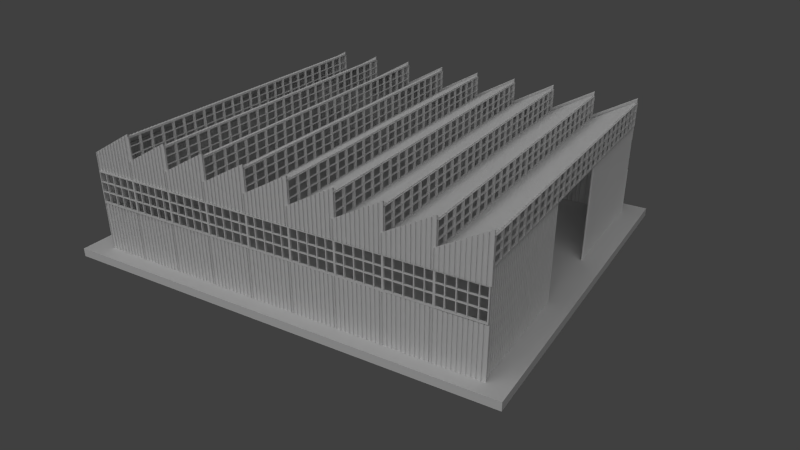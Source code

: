 # Source: inlite_warehouse.blend  (saved by Blender 2.56.6; exported with 4.5.12 LTS)
import bpy
from mathutils import Matrix  # noqa: F401  (used for matrix-valued properties, if any)

bpy.ops.wm.read_factory_settings(use_empty=True)
scene = bpy.context.scene
scene.name = 'Scene'

# ---- collections
col_collection_1 = bpy.data.collections.new('Collection 1'); scene.collection.children.link(col_collection_1)
col_collection_2 = bpy.data.collections.new('Collection 2'); scene.collection.children.link(col_collection_2)

# ---- world
world_world = bpy.data.worlds.new('World'); scene.world = world_world
world_world.color = (0.05088, 0.05088, 0.05088)
world_world.use_sun_shadow = False
world_world.sun_shadow_jitter_overblur = 0.0
world_world.cycles.sampling_method = 'MANUAL'
world_world.cycles.sample_map_resolution = 256

# ---- cameras
cam_camera = bpy.data.cameras.new('Camera')
cam_camera.lens = 35.0
cam_camera.dof.focus_distance = 0.0
cam_camera.dof.aperture_fstop = 128.0

# ---- lights
light_sun_001 = bpy.data.lights.new('Sun.001', 'SUN')
light_sun_001.transmission_factor = 0.0
light_sun_001.angle = 1.571
light_sun_001.energy = 1.0
light_sun_001.shadow_buffer_clip_start = 0.5
light_sun_001.shadow_soft_size = 1.0
light_sun_001.shadow_cascade_max_distance = 1000.0
light_sun_001.cycles.use_multiple_importance_sampling = False

# ---- meshes
me_cube = bpy.data.meshes.new('Cube')
me_cube.from_pydata([(1.0, 1.0, -1.0), (1.0, -1.0, -1.0), (-1.0, -1.0, -1.0), (-1.0, 1.0, -1.0), (1.0, 1.0, 1.0), (1.0, -1.0, 1.0), (-1.0, -1.0, 1.0), (-1.0, 1.0, 1.0)], [], [(0, 1, 2, 3), (4, 7, 6, 5), (0, 4, 5, 1), (1, 5, 6, 2), (2, 6, 7, 3), (4, 0, 3, 7)])
me_cube.use_remesh_preserve_volume = False
me_cube.use_remesh_preserve_attributes = False
me_cube.use_mirror_vertex_groups = False
me_cube.update()
me_plane_008 = bpy.data.meshes.new('Plane.008')
me_plane_008.from_pydata([(1.926, 1.575, 3.101), (-2.023, 1.575, 3.067), (1.926, 2.222, 3.101), (-2.023, 2.222, 3.067), (1.926, 2.277, 3.101), (-2.023, 2.277, 3.067), (1.926, 2.277, 3.351), (-2.023, 2.277, 3.316), (-2.023, 2.222, 3.316), (1.926, 2.222, 3.351), (1.926, 1.791, 3.057), (1.926, 2.006, 3.057), (-2.023, 1.791, 3.023), (-2.023, 2.006, 3.023), (1.887, 2.222, 2.722), (1.887, 2.277, 2.722), (1.89, 2.006, 2.711), (1.89, 1.791, 2.711), (1.887, 1.575, 2.722), (1.826, 1.791, 2.917), (1.823, 1.575, 2.928), (1.826, 2.006, 2.917), (1.823, 2.222, 2.928), (1.823, 2.277, 2.928)], [], [(4, 5, 7, 6), (3, 2, 9, 8), (7, 8, 9, 6), (3, 13, 11, 2), (13, 12, 10, 11), (0, 10, 12, 1), (2, 4, 6, 9), (4, 2, 14, 15), (2, 11, 16, 14), (11, 10, 17, 16), (10, 0, 18, 17), (17, 18, 20, 19), (16, 17, 19, 21), (14, 16, 21, 22), (15, 14, 22, 23)])
me_plane_008.use_remesh_preserve_volume = False
me_plane_008.use_remesh_preserve_attributes = False
me_plane_008.use_mirror_vertex_groups = False
me_plane_008.update()
me_plane_007 = bpy.data.meshes.new('Plane.007')
me_plane_007.from_pydata([(1.926, 1.575, 3.101), (-2.023, 1.575, 3.067), (1.926, 2.222, 3.101), (-2.023, 2.222, 3.067), (1.926, 2.277, 3.101), (-2.023, 2.277, 3.067), (1.926, 2.277, 3.351), (-2.023, 2.277, 3.316), (-2.023, 2.222, 3.316), (1.926, 2.222, 3.351), (1.926, 1.791, 3.057), (1.926, 2.006, 3.057), (-2.023, 1.791, 3.023), (-2.023, 2.006, 3.023), (1.887, 2.222, 2.722), (1.887, 2.277, 2.722), (1.89, 2.006, 2.711), (1.89, 1.791, 2.711), (1.887, 1.575, 2.722), (1.826, 1.791, 2.917), (1.823, 1.575, 2.928), (1.826, 2.006, 2.917), (1.823, 2.222, 2.928), (1.823, 2.277, 2.928)], [], [(4, 5, 7, 6), (3, 2, 9, 8), (7, 8, 9, 6), (3, 13, 11, 2), (13, 12, 10, 11), (0, 10, 12, 1), (2, 4, 6, 9), (4, 2, 14, 15), (2, 11, 16, 14), (11, 10, 17, 16), (10, 0, 18, 17), (17, 18, 20, 19), (16, 17, 19, 21), (14, 16, 21, 22), (15, 14, 22, 23)])
me_plane_007.use_remesh_preserve_volume = False
me_plane_007.use_remesh_preserve_attributes = False
me_plane_007.use_mirror_vertex_groups = False
me_plane_007.update()
me_plane_006 = bpy.data.meshes.new('Plane.006')
me_plane_006.from_pydata([(1.94, -0.7277, 0.2092), (0.7015, -0.7277, 0.1873), (0.7069, -0.7277, -9.227), (1.946, -0.7277, -9.205), (1.94, -0.4013, 0.2092), (0.7015, -0.4013, 0.1873), (0.7069, -0.4013, -9.227), (1.946, -0.4013, -9.205), (1.894, -0.7277, 0.2084), (1.899, -0.7277, -9.206), (1.894, -0.4013, 0.2084), (1.899, -0.4013, -9.206), (0.7546, -0.7277, 0.1883), (0.76, -0.7277, -9.226), (0.7546, -0.4013, 0.1883), (0.76, -0.4013, -9.226), (1.514, -0.7277, 0.2017), (1.134, -0.7277, 0.195), (1.519, -0.7277, -9.213), (1.14, -0.7277, -9.219), (1.514, -0.4013, 0.2017), (1.134, -0.4013, 0.195), (1.519, -0.4013, -9.213), (1.14, -0.4013, -9.219), (1.542, -0.7277, 0.2022), (1.547, -0.7277, -9.212), (1.542, -0.4013, 0.2022), (1.547, -0.4013, -9.212), (1.163, -0.7277, 0.1955), (1.169, -0.7277, -9.219), (1.163, -0.4013, 0.1955), (1.169, -0.4013, -9.219), (1.941, -0.7277, -1.517), (1.942, -0.7277, -3.504), (1.944, -0.7277, -5.439), (1.945, -0.7277, -7.348), (0.7025, -0.7277, -1.539), (0.7036, -0.7277, -3.526), (0.7047, -0.7277, -5.461), (0.7058, -0.7277, -7.37), (1.941, -0.4013, -1.517), (1.942, -0.4013, -3.504), (1.944, -0.4013, -5.439), (1.945, -0.4013, -7.348), (0.7025, -0.4013, -1.539), (0.7036, -0.4013, -3.526), (0.7047, -0.4013, -5.461), (0.7058, -0.4013, -7.37), (1.895, -0.7277, -1.518), (1.896, -0.7277, -3.505), (1.897, -0.7277, -5.44), (1.898, -0.7277, -7.349), (1.895, -0.4013, -1.518), (1.896, -0.4013, -3.505), (1.897, -0.4013, -5.44), (1.898, -0.4013, -7.349), (0.7556, -0.7277, -1.538), (0.7567, -0.7277, -3.525), (0.7578, -0.7277, -5.46), (0.7589, -0.7277, -7.369), (0.7556, -0.4013, -1.538), (0.7567, -0.4013, -3.525), (0.7578, -0.4013, -5.46), (0.7589, -0.4013, -7.369), (1.518, -0.7277, -7.356), (1.517, -0.7277, -5.447), (1.516, -0.7277, -3.512), (1.515, -0.7277, -1.525), (1.139, -0.7277, -7.362), (1.138, -0.7277, -5.454), (1.136, -0.7277, -3.519), (1.135, -0.7277, -1.532), (1.135, -0.4013, -1.532), (1.136, -0.4013, -3.519), (1.138, -0.4013, -5.454), (1.139, -0.4013, -7.362), (1.515, -0.4013, -1.525), (1.516, -0.4013, -3.512), (1.517, -0.4013, -5.447), (1.518, -0.4013, -7.356), (1.543, -0.7277, -1.524), (1.544, -0.7277, -3.511), (1.545, -0.7277, -5.446), (1.546, -0.7277, -7.355), (1.546, -0.4013, -7.355), (1.545, -0.4013, -5.446), (1.544, -0.4013, -3.511), (1.543, -0.4013, -1.524), (1.164, -0.7277, -1.531), (1.165, -0.7277, -3.518), (1.166, -0.7277, -5.453), (1.168, -0.7277, -7.362), (1.168, -0.4013, -7.362), (1.166, -0.4013, -5.453), (1.165, -0.4013, -3.518), (1.164, -0.4013, -1.531), (1.945, -0.7277, -7.531), (0.7059, -0.7277, -7.553), (1.945, -0.4013, -7.531), (0.7059, -0.4013, -7.553), (1.898, -0.7277, -7.532), (1.898, -0.4013, -7.532), (0.759, -0.7277, -7.552), (0.759, -0.4013, -7.552), (1.519, -0.7277, -7.539), (1.139, -0.7277, -7.546), (1.139, -0.4013, -7.546), (1.519, -0.4013, -7.539), (1.546, -0.7277, -7.538), (1.546, -0.4013, -7.538), (1.168, -0.7277, -7.545), (1.168, -0.4013, -7.545), (1.944, -0.7277, -5.623), (0.7048, -0.7277, -5.645), (1.944, -0.4013, -5.623), (0.7048, -0.4013, -5.645), (1.897, -0.7277, -5.624), (1.897, -0.4013, -5.624), (0.7579, -0.7277, -5.644), (0.7579, -0.4013, -5.644), (1.517, -0.7277, -5.631), (1.138, -0.7277, -5.638), (1.138, -0.4013, -5.638), (1.517, -0.4013, -5.631), (1.545, -0.7277, -5.63), (1.545, -0.4013, -5.63), (1.167, -0.7277, -5.637), (1.167, -0.4013, -5.637), (1.943, -0.7277, -3.708), (0.7037, -0.7277, -3.73), (1.943, -0.4013, -3.708), (0.7037, -0.4013, -3.73), (1.896, -0.7277, -3.709), (1.896, -0.4013, -3.709), (0.7568, -0.7277, -3.729), (0.7568, -0.4013, -3.729), (1.516, -0.7277, -3.715), (1.137, -0.7277, -3.722), (1.137, -0.4013, -3.722), (1.516, -0.4013, -3.715), (1.544, -0.7277, -3.715), (1.544, -0.4013, -3.715), (1.165, -0.7277, -3.722), (1.165, -0.4013, -3.722), (1.941, -0.7277, -1.721), (0.7026, -0.7277, -1.743), (1.941, -0.4013, -1.721), (0.7026, -0.4013, -1.743), (1.895, -0.7277, -1.722), (1.895, -0.4013, -1.722), (0.7557, -0.7277, -1.742), (0.7557, -0.4013, -1.742), (1.515, -0.7277, -1.728), (1.135, -0.7277, -1.735), (1.135, -0.4013, -1.735), (1.515, -0.4013, -1.728), (1.543, -0.7277, -1.728), (1.543, -0.4013, -1.728), (1.164, -0.7277, -1.735), (1.164, -0.4013, -1.735), (1.94, -0.7277, 0.02619), (0.7016, -0.7277, 0.004292), (1.94, -0.4013, 0.02619), (0.7016, -0.4013, 0.004292), (1.894, -0.7277, 0.02537), (1.894, -0.4013, 0.02537), (0.7547, -0.7277, 0.005231), (0.7547, -0.4013, 0.00523), (1.514, -0.7277, 0.01866), (1.134, -0.7277, 0.01194), (1.134, -0.4013, 0.01194), (1.514, -0.4013, 0.01866), (1.542, -0.7277, 0.01915), (1.542, -0.4013, 0.01915), (1.163, -0.7277, 0.01245), (1.163, -0.4013, 0.01245), (1.946, -0.7277, -8.961), (0.7067, -0.7277, -8.983), (1.946, -0.4013, -8.961), (0.7067, -0.4013, -8.983), (1.899, -0.7277, -8.962), (1.899, -0.4013, -8.962), (0.7598, -0.7277, -8.982), (0.7598, -0.4013, -8.982), (1.519, -0.7277, -8.969), (1.14, -0.7277, -8.976), (1.14, -0.4013, -8.976), (1.519, -0.4013, -8.969), (1.547, -0.7277, -8.968), (1.547, -0.4013, -8.968), (1.168, -0.7277, -8.975), (1.168, -0.4013, -8.975), (1.168, 56.82, -8.975), (1.168, 56.49, -8.975), (1.547, 56.82, -8.968), (1.547, 56.49, -8.968), (1.519, 56.82, -8.969), (1.14, 56.82, -8.976), (1.14, 56.49, -8.976), (1.519, 56.49, -8.969), (0.7598, 56.82, -8.982), (0.7598, 56.49, -8.982), (1.899, 56.82, -8.962), (1.899, 56.49, -8.962), (0.7067, 56.82, -8.983), (1.946, 56.82, -8.961), (0.7067, 56.49, -8.983), (1.946, 56.49, -8.961), (1.163, 56.82, 0.01245), (1.163, 56.49, 0.01246), (1.542, 56.82, 0.01915), (1.542, 56.49, 0.01915), (1.514, 56.82, 0.01866), (1.134, 56.82, 0.01194), (1.134, 56.49, 0.01195), (1.514, 56.49, 0.01866), (0.7547, 56.82, 0.005231), (0.7547, 56.49, 0.005231), (1.894, 56.82, 0.02537), (1.894, 56.49, 0.02537), (0.7016, 56.82, 0.004292), (1.94, 56.82, 0.02619), (0.7016, 56.49, 0.004293), (1.94, 56.49, 0.02619), (1.164, 56.82, -1.735), (1.164, 56.49, -1.735), (1.543, 56.82, -1.728), (1.543, 56.49, -1.728), (1.515, 56.82, -1.728), (1.135, 56.82, -1.735), (1.135, 56.49, -1.735), (1.515, 56.49, -1.728), (0.7557, 56.82, -1.742), (0.7557, 56.49, -1.742), (1.895, 56.82, -1.722), (1.895, 56.49, -1.722), (0.7026, 56.82, -1.743), (1.941, 56.82, -1.721), (0.7026, 56.49, -1.743), (1.941, 56.49, -1.721), (1.165, 56.82, -3.722), (1.165, 56.49, -3.722), (1.544, 56.82, -3.715), (1.544, 56.49, -3.715), (1.516, 56.82, -3.715), (1.137, 56.82, -3.722), (1.137, 56.49, -3.722), (1.516, 56.49, -3.715), (0.7568, 56.82, -3.729), (0.7568, 56.49, -3.729), (1.896, 56.82, -3.709), (1.896, 56.49, -3.709), (0.7037, 56.82, -3.73), (1.943, 56.82, -3.708), (0.7037, 56.49, -3.73), (1.943, 56.49, -3.708), (1.167, 56.82, -5.637), (1.167, 56.49, -5.637), (1.545, 56.82, -5.63), (1.545, 56.49, -5.63), (1.517, 56.82, -5.631), (1.138, 56.82, -5.638), (1.138, 56.49, -5.638), (1.517, 56.49, -5.631), (0.7579, 56.82, -5.644), (0.7579, 56.49, -5.644), (1.897, 56.82, -5.624), (1.897, 56.49, -5.624), (0.7048, 56.82, -5.645), (1.944, 56.82, -5.623), (0.7048, 56.49, -5.645), (1.944, 56.49, -5.623), (1.168, 56.82, -7.545), (1.168, 56.49, -7.545), (1.546, 56.82, -7.538), (1.546, 56.49, -7.538), (1.519, 56.82, -7.539), (1.139, 56.82, -7.546), (1.139, 56.49, -7.546), (1.519, 56.49, -7.539), (0.759, 56.82, -7.552), (0.759, 56.49, -7.552), (1.898, 56.82, -7.532), (1.898, 56.49, -7.532), (0.7059, 56.82, -7.553), (1.945, 56.82, -7.531), (0.7059, 56.49, -7.553), (1.945, 56.49, -7.531), (1.164, 56.82, -1.531), (1.165, 56.82, -3.518), (1.166, 56.82, -5.453), (1.168, 56.82, -7.362), (1.168, 56.49, -7.362), (1.166, 56.49, -5.453), (1.165, 56.49, -3.518), (1.164, 56.49, -1.531), (1.543, 56.82, -1.524), (1.544, 56.82, -3.511), (1.545, 56.82, -5.446), (1.546, 56.82, -7.355), (1.546, 56.49, -7.355), (1.545, 56.49, -5.446), (1.544, 56.49, -3.511), (1.543, 56.49, -1.524), (1.518, 56.82, -7.356), (1.517, 56.82, -5.447), (1.516, 56.82, -3.512), (1.515, 56.82, -1.525), (1.139, 56.82, -7.362), (1.138, 56.82, -5.454), (1.136, 56.82, -3.519), (1.135, 56.82, -1.532), (1.135, 56.49, -1.532), (1.136, 56.49, -3.519), (1.138, 56.49, -5.454), (1.139, 56.49, -7.362), (1.515, 56.49, -1.525), (1.516, 56.49, -3.512), (1.517, 56.49, -5.447), (1.518, 56.49, -7.356), (0.7589, 56.82, -7.369), (0.7578, 56.82, -5.46), (0.7567, 56.82, -3.525), (0.7556, 56.82, -1.538), (0.7589, 56.49, -7.369), (0.7578, 56.49, -5.46), (0.7567, 56.49, -3.525), (0.7556, 56.49, -1.538), (1.898, 56.82, -7.349), (1.897, 56.82, -5.44), (1.896, 56.82, -3.505), (1.895, 56.82, -1.518), (1.898, 56.49, -7.349), (1.897, 56.49, -5.44), (1.896, 56.49, -3.505), (1.895, 56.49, -1.518), (0.7058, 56.82, -7.37), (0.7047, 56.82, -5.461), (0.7036, 56.82, -3.526), (0.7025, 56.82, -1.539), (1.945, 56.82, -7.348), (1.944, 56.82, -5.439), (1.942, 56.82, -3.504), (1.941, 56.82, -1.517), (0.7058, 56.49, -7.37), (0.7047, 56.49, -5.461), (0.7036, 56.49, -3.526), (0.7025, 56.49, -1.539), (1.945, 56.49, -7.348), (1.944, 56.49, -5.439), (1.942, 56.49, -3.504), (1.941, 56.49, -1.517), (1.169, 56.82, -9.219), (1.163, 56.82, 0.1955), (1.169, 56.49, -9.219), (1.163, 56.49, 0.1955), (1.547, 56.82, -9.212), (1.542, 56.82, 0.2022), (1.547, 56.49, -9.212), (1.542, 56.49, 0.2022), (1.14, 56.82, -9.219), (1.519, 56.82, -9.213), (1.134, 56.82, 0.195), (1.514, 56.82, 0.2017), (1.14, 56.49, -9.219), (1.519, 56.49, -9.213), (1.134, 56.49, 0.195), (1.514, 56.49, 0.2017), (0.76, 56.82, -9.226), (0.7546, 56.82, 0.1883), (0.76, 56.49, -9.226), (0.7546, 56.49, 0.1883), (1.899, 56.82, -9.206), (1.894, 56.82, 0.2084), (1.899, 56.49, -9.206), (1.894, 56.49, 0.2084), (1.946, 56.82, -9.205), (0.7069, 56.82, -9.227), (0.7015, 56.82, 0.1873), (1.94, 56.82, 0.2092), (1.946, 56.49, -9.205), (0.7069, 56.49, -9.227), (0.7015, 56.49, 0.1873), (1.94, 56.49, 0.2092)], [], [(8, 0, 4, 10), (3, 9, 11, 7), (14, 5, 1, 12), (13, 2, 6, 15), (21, 14, 12, 17), (19, 13, 15, 23), (10, 26, 24, 8), (26, 20, 16, 24), (9, 25, 27, 11), (25, 18, 22, 27), (20, 30, 28, 16), (30, 21, 17, 28), (18, 29, 31, 22), (29, 19, 23, 31), (35, 96, 98, 43), (97, 39, 47, 99), (51, 100, 96, 35), (43, 98, 101, 55), (39, 97, 102, 59), (63, 103, 99, 47), (59, 102, 105, 68), (75, 106, 103, 63), (83, 108, 100, 51), (64, 104, 108, 83), (84, 109, 107, 79), (55, 101, 109, 84), (91, 110, 104, 64), (68, 105, 110, 91), (92, 111, 106, 75), (79, 107, 111, 92), (34, 112, 114, 42), (112, 35, 43, 114), (39, 113, 115, 47), (113, 38, 46, 115), (50, 116, 112, 34), (116, 51, 35, 112), (42, 114, 117, 54), (114, 43, 55, 117), (38, 113, 118, 58), (113, 39, 59, 118), (62, 119, 115, 46), (119, 63, 47, 115), (58, 118, 121, 69), (74, 122, 119, 62), (82, 124, 116, 50), (65, 120, 124, 82), (120, 64, 83, 124), (85, 125, 123, 78), (125, 84, 79, 123), (54, 117, 125, 85), (90, 126, 120, 65), (69, 121, 126, 90), (121, 68, 91, 126), (93, 127, 122, 74), (127, 92, 75, 122), (78, 123, 127, 93), (33, 128, 130, 41), (128, 34, 42, 130), (38, 129, 131, 46), (129, 37, 45, 131), (49, 132, 128, 33), (132, 50, 34, 128), (41, 130, 133, 53), (130, 42, 54, 133), (37, 129, 134, 57), (129, 38, 58, 134), (61, 135, 131, 45), (135, 62, 46, 131), (57, 134, 137, 70), (73, 138, 135, 61), (81, 140, 132, 49), (66, 136, 140, 81), (136, 65, 82, 140), (86, 141, 139, 77), (141, 85, 78, 139), (53, 133, 141, 86), (89, 142, 136, 66), (70, 137, 142, 89), (137, 69, 90, 142), (94, 143, 138, 73), (143, 93, 74, 138), (77, 139, 143, 94), (32, 144, 146, 40), (144, 33, 41, 146), (37, 145, 147, 45), (145, 36, 44, 147), (48, 148, 144, 32), (148, 49, 33, 144), (40, 146, 149, 52), (146, 41, 53, 149), (36, 145, 150, 56), (145, 37, 57, 150), (60, 151, 147, 44), (151, 61, 45, 147), (56, 150, 153, 71), (72, 154, 151, 60), (80, 156, 148, 48), (67, 152, 156, 80), (152, 66, 81, 156), (87, 157, 155, 76), (157, 86, 77, 155), (52, 149, 157, 87), (88, 158, 152, 67), (71, 153, 158, 88), (153, 70, 89, 158), (95, 159, 154, 72), (159, 94, 73, 154), (76, 155, 159, 95), (0, 160, 162, 4), (160, 32, 40, 162), (36, 161, 163, 44), (161, 1, 5, 163), (160, 0, 8, 164), (164, 48, 32, 160), (4, 162, 165, 10), (162, 40, 52, 165), (1, 161, 166, 12), (161, 36, 56, 166), (14, 167, 163, 5), (167, 60, 44, 163), (12, 166, 169, 17), (21, 170, 167, 14), (24, 172, 164, 8), (16, 168, 172, 24), (168, 67, 80, 172), (26, 173, 171, 20), (173, 87, 76, 171), (10, 165, 173, 26), (28, 174, 168, 16), (17, 169, 174, 28), (169, 71, 88, 174), (30, 175, 170, 21), (175, 95, 72, 170), (20, 171, 175, 30), (96, 176, 178, 98), (176, 3, 7, 178), (2, 177, 179, 6), (177, 97, 99, 179), (100, 180, 176, 96), (180, 9, 3, 176), (98, 178, 181, 101), (178, 7, 11, 181), (97, 177, 182, 102), (177, 2, 13, 182), (103, 183, 179, 99), (183, 15, 6, 179), (182, 13, 19, 185), (186, 23, 15, 183), (188, 25, 9, 180), (104, 184, 188, 108), (184, 18, 25, 188), (109, 189, 187, 107), (189, 27, 22, 187), (181, 11, 27, 189), (190, 29, 18, 184), (105, 185, 190, 110), (185, 19, 29, 190), (111, 191, 186, 106), (191, 31, 23, 186), (187, 22, 31, 191), (172, 173, 87, 80), (80, 87, 52, 48), (48, 52, 165, 164), (164, 165, 173, 172), (49, 81, 86, 53), (81, 156, 157, 86), (156, 148, 149, 157), (148, 49, 53, 149), (140, 141, 85, 82), (82, 85, 54, 50), (50, 54, 133, 132), (132, 133, 141, 140), (124, 125, 84, 83), (83, 84, 55, 51), (51, 55, 117, 116), (116, 117, 125, 124), (180, 188, 189, 181), (188, 108, 109, 189), (108, 100, 101, 109), (100, 180, 181, 101), (174, 175, 95, 88), (88, 95, 76, 67), (67, 76, 171, 168), (168, 171, 175, 174), (89, 158, 159, 94), (158, 152, 155, 159), (152, 66, 77, 155), (66, 89, 94, 77), (142, 143, 93, 90), (90, 93, 78, 65), (65, 78, 139, 136), (136, 139, 143, 142), (64, 91, 92, 79), (91, 126, 127, 92), (126, 120, 123, 127), (120, 64, 79, 123), (184, 190, 191, 187), (190, 110, 111, 191), (110, 104, 107, 111), (104, 184, 187, 107), (56, 166, 167, 60), (166, 169, 170, 167), (169, 71, 72, 170), (71, 56, 60, 72), (153, 154, 151, 150), (150, 151, 61, 57), (57, 61, 73, 70), (70, 73, 154, 153), (137, 69, 74, 138), (69, 58, 62, 74), (58, 134, 135, 62), (134, 137, 138, 135), (121, 122, 119, 118), (118, 119, 63, 59), (59, 63, 75, 68), (68, 75, 122, 121), (182, 183, 186, 185), (185, 186, 106, 105), (105, 106, 103, 102), (102, 103, 183, 182), (281, 280, 200, 201), (278, 277, 280, 281), (198, 197, 277, 278), (201, 200, 197, 198), (315, 308, 261, 262), (324, 320, 308, 315), (265, 264, 320, 324), (262, 261, 264, 265), (249, 246, 245, 248), (325, 249, 248, 321), (314, 325, 321, 309), (246, 314, 309, 245), (313, 310, 229, 230), (326, 322, 310, 313), (233, 232, 322, 326), (230, 229, 232, 233), (312, 327, 323, 311), (214, 312, 311, 213), (217, 214, 213, 216), (327, 217, 216, 323), (279, 199, 196, 276), (273, 279, 276, 272), (193, 273, 272, 192), (199, 193, 192, 196), (263, 319, 304, 260), (257, 263, 260, 256), (292, 257, 256, 291), (319, 292, 291, 304), (247, 244, 240, 241), (318, 305, 244, 247), (293, 290, 305, 318), (241, 240, 290, 293), (317, 294, 289, 306), (231, 317, 306, 228), (225, 231, 228, 224), (294, 225, 224, 289), (215, 212, 208, 209), (316, 307, 212, 215), (295, 288, 307, 316), (209, 208, 288, 295), (283, 203, 202, 282), (275, 283, 282, 274), (195, 275, 274, 194), (203, 195, 194, 202), (267, 266, 258, 259), (332, 328, 266, 267), (300, 299, 328, 332), (259, 258, 299, 300), (251, 250, 242, 243), (333, 329, 250, 251), (301, 298, 329, 333), (243, 242, 298, 301), (235, 334, 330, 234), (227, 235, 234, 226), (302, 227, 226, 297), (334, 302, 297, 330), (219, 218, 210, 211), (335, 331, 218, 219), (303, 296, 331, 335), (211, 210, 296, 303), (196, 361, 352, 192), (192, 352, 360, 197), (272, 192, 197, 277), (198, 364, 354, 193), (278, 198, 193, 273), (193, 354, 365, 199), (202, 372, 356, 194), (194, 356, 361, 196), (274, 194, 196, 276), (199, 365, 358, 195), (279, 199, 195, 275), (195, 358, 374, 203), (197, 360, 368, 200), (201, 370, 364, 198), (200, 368, 377, 204), (280, 200, 204, 284), (206, 381, 370, 201), (286, 206, 201, 281), (205, 376, 372, 202), (285, 205, 202, 282), (203, 374, 380, 207), (283, 203, 207, 287), (206, 286, 284, 204), (381, 206, 204, 377), (207, 380, 376, 205), (287, 207, 205, 285), (363, 212, 208, 353), (208, 288, 311, 213), (353, 208, 213, 362), (214, 312, 295, 209), (366, 214, 209, 355), (355, 209, 215, 367), (373, 218, 210, 357), (210, 296, 307, 212), (357, 210, 212, 363), (215, 316, 303, 211), (367, 215, 211, 359), (359, 211, 219, 375), (362, 213, 216, 369), (371, 217, 214, 366), (216, 323, 339, 220), (369, 216, 220, 378), (222, 347, 327, 217), (382, 222, 217, 371), (221, 343, 331, 218), (379, 221, 218, 373), (219, 335, 351, 223), (223, 383, 375, 219), (222, 382, 378, 220), (347, 222, 220, 339), (223, 351, 343, 221), (383, 223, 221, 379), (307, 228, 224, 288), (224, 289, 310, 229), (288, 224, 229, 311), (230, 313, 294, 225), (312, 230, 225, 295), (295, 225, 231, 316), (331, 234, 226, 296), (226, 297, 306, 228), (296, 226, 228, 307), (231, 317, 302, 227), (316, 231, 227, 303), (303, 227, 235, 335), (311, 229, 232, 323), (327, 233, 230, 312), (232, 322, 338, 236), (323, 232, 236, 339), (238, 346, 326, 233), (347, 238, 233, 327), (237, 342, 330, 234), (343, 237, 234, 331), (235, 334, 350, 239), (335, 235, 239, 351), (238, 347, 339, 236), (346, 238, 236, 338), (239, 350, 342, 237), (351, 239, 237, 343), (306, 244, 240, 289), (240, 290, 309, 245), (289, 240, 245, 310), (246, 314, 293, 241), (313, 246, 241, 294), (294, 241, 247, 317), (330, 250, 242, 297), (242, 298, 305, 244), (297, 242, 244, 306), (247, 318, 301, 243), (317, 247, 243, 302), (302, 243, 251, 334), (310, 245, 248, 322), (326, 249, 246, 313), (248, 321, 337, 252), (322, 248, 252, 338), (254, 345, 325, 249), (346, 254, 249, 326), (253, 341, 329, 250), (342, 253, 250, 330), (251, 333, 349, 255), (334, 251, 255, 350), (254, 346, 338, 252), (345, 254, 252, 337), (255, 349, 341, 253), (350, 255, 253, 342), (305, 260, 256, 290), (256, 291, 308, 261), (290, 256, 261, 309), (262, 315, 292, 257), (314, 262, 257, 293), (293, 257, 263, 318), (329, 266, 258, 298), (258, 299, 304, 260), (298, 258, 260, 305), (263, 319, 300, 259), (318, 263, 259, 301), (301, 259, 267, 333), (309, 261, 264, 321), (325, 265, 262, 314), (264, 320, 336, 268), (321, 264, 268, 337), (270, 344, 324, 265), (345, 270, 265, 325), (269, 340, 328, 266), (341, 269, 266, 329), (267, 332, 348, 271), (333, 267, 271, 349), (270, 345, 337, 268), (344, 270, 268, 336), (271, 348, 340, 269), (349, 271, 269, 341), (304, 276, 272, 291), (291, 272, 277, 308), (315, 278, 273, 292), (292, 273, 279, 319), (328, 282, 274, 299), (299, 274, 276, 304), (319, 279, 275, 300), (300, 275, 283, 332), (308, 277, 280, 320), (324, 281, 278, 315), (320, 280, 284, 336), (344, 286, 281, 324), (340, 285, 282, 328), (332, 283, 287, 348), (286, 344, 336, 284), (348, 287, 285, 340), (354, 364, 360, 352), (365, 354, 352, 361), (353, 362, 366, 355), (363, 353, 355, 367), (358, 365, 361, 356), (374, 358, 356, 372), (357, 363, 367, 359), (373, 357, 359, 375), (364, 370, 368, 360), (362, 369, 371, 366), (370, 381, 377, 368), (369, 378, 382, 371), (380, 374, 372, 376), (375, 383, 379, 373)])
me_plane_006.use_remesh_preserve_volume = False
me_plane_006.use_remesh_preserve_attributes = False
me_plane_006.use_mirror_vertex_groups = False
me_plane_006.update()
me_plane_005 = bpy.data.meshes.new('Plane.005')
me_plane_005.from_pydata([(2.824, -0.4472, -1.443), (2.914, -0.4472, -2.328), (3.095, -0.4472, -4.096), (3.276, -0.4472, -5.865), (3.366, -0.4472, -6.75), (3.457, -0.4472, -7.634), (3.547, -0.4472, -8.518), (3.638, -0.4472, -9.403), (-1.387, -0.4754, -4.176), (-1.387, -0.4754, -5.948), (-1.387, -0.4754, -6.834), (-1.387, -0.4754, -9.492), (2.74, -0.4472, -0.6269), (2.921, -0.4472, -2.396), (3.102, -0.4472, -4.164), (3.283, -0.4472, -5.933), (3.554, -0.4472, -8.586), (-1.388, -0.4754, 0.1861), (-1.388, -0.4754, -0.6999), (-1.387, -0.4754, -3.358), (-1.387, -0.4754, -4.244), (-1.387, -0.4754, -7.788), (2.822, -0.6463, -1.442), (2.912, -0.6463, -2.326), (3.002, -0.6463, -3.211), (3.183, -0.6463, -4.979), (3.273, -0.6463, -5.864), (3.363, -0.6463, -6.748), (-1.387, -0.6745, -1.516), (-1.387, -0.6745, -2.402), (-1.387, -0.6745, -3.288), (-1.387, -0.6745, -5.946), (-1.387, -0.6745, -6.832), (-1.387, -0.6745, -7.718), (-1.387, -0.6745, 0.1861), (-1.387, -0.6745, -0.6999), (-1.387, -0.6745, -1.586), (-1.387, -0.6745, -3.358), (-1.387, -0.6745, -5.13), (-1.387, -0.6745, -6.016), (-1.387, -0.6745, -6.902), (-1.387, -0.6745, -7.788), (2.643, -0.6463, 0.2574), (2.733, -0.6463, -0.627), (3.273, -0.6463, -5.933), (3.364, -0.6463, -6.818), (2.705, -0.4124, -0.2867), (2.796, -0.4124, -1.171), (2.977, -0.4124, -2.94), (3.067, -0.4124, -3.824), (3.157, -0.4124, -4.709), (3.338, -0.4124, -6.477), (3.13, -0.4124, -4.437), (3.22, -0.4124, -5.321), (3.311, -0.4124, -6.205), (3.401, -0.4124, -7.09), (3.492, -0.4124, -7.974), (3.582, -0.4124, -8.859), (-1.387, -0.4406, -2.131), (-1.387, -0.4406, -3.017), (-1.387, -0.4406, -3.903), (-1.387, -0.4406, -7.447), (-1.387, -0.4406, -0.08646), (-1.387, -0.4406, -2.744), (-1.387, -0.4406, -4.516), (-1.387, -0.4406, -7.174), (-1.387, -0.4406, -8.06), (-1.387, -0.4406, -8.946), (2.64, -0.145, 0.2573), (2.73, -0.145, -0.6271), (2.82, -0.145, -1.511), (2.91, -0.145, -2.396), (3.0, -0.145, -3.28), (3.089, -0.145, -4.165), (3.179, -0.145, -5.049), (3.269, -0.145, -5.933), (3.359, -0.145, -6.818), (3.448, -0.145, -7.702), (3.538, -0.145, -8.587), (2.633, -0.145, 0.3269), (2.668, -0.1362, -0.01476), (2.758, -0.1362, -0.8992), (2.848, -0.1362, -1.784), (2.937, -0.1362, -2.668), (3.027, -0.1362, -3.552), (3.117, -0.1362, -4.437), (3.207, -0.1362, -5.321), (3.296, -0.1362, -6.206), (3.386, -0.1362, -7.09), (3.476, -0.1362, -7.974), (3.565, -0.1362, -8.859), (2.696, -0.1362, -0.2869), (2.785, -0.1362, -1.171), (2.875, -0.1362, -2.056), (2.965, -0.1362, -2.94), (3.055, -0.1362, -3.824), (3.145, -0.1362, -4.709), (3.234, -0.1362, -5.593), (3.324, -0.1362, -6.478), (3.414, -0.1362, -7.362), (3.504, -0.1362, -8.247), (3.589, -0.1362, -9.131), (2.723, -0.145, -0.559), (2.813, -0.145, -1.443), (2.903, -0.145, -2.328), (2.993, -0.145, -3.212), (3.082, -0.145, -4.097), (3.172, -0.145, -4.981), (3.262, -0.145, -5.865), (3.352, -0.145, -6.75), (3.441, -0.145, -7.634), (3.531, -0.145, -8.519), (3.599, -0.145, -9.403), (2.588, -0.3016, -0.2888), (2.677, -0.3016, -1.173), (2.766, -0.3016, -2.058), (2.855, -0.3016, -2.942), (2.944, -0.3016, -3.826), (3.034, -0.3016, -4.711), (3.123, -0.3016, -5.595), (3.212, -0.3016, -6.48), (3.301, -0.3016, -7.364), (3.39, -0.3016, -8.249), (3.457, -0.3016, -9.133), (2.612, -0.3103, -0.5609), (2.701, -0.3103, -1.445), (2.79, -0.3103, -2.33), (2.879, -0.3103, -3.214), (2.968, -0.3103, -4.099), (3.057, -0.3103, -4.983), (3.147, -0.3103, -5.867), (3.236, -0.3103, -6.752), (3.325, -0.3103, -7.636), (3.41, -0.3103, -8.521), (3.458, -0.3103, -9.406), (2.561, -0.3016, -0.01665), (2.65, -0.3016, -0.9011), (2.739, -0.3016, -1.785), (2.828, -0.3016, -2.67), (2.917, -0.3016, -3.554), (3.006, -0.3016, -4.439), (3.095, -0.3016, -5.323), (3.184, -0.3016, -6.208), (3.273, -0.3016, -7.092), (3.362, -0.3016, -7.976), (3.447, -0.3016, -8.861), (2.53, -0.3103, 0.2554), (2.619, -0.3103, -0.629), (2.708, -0.3103, -1.513), (2.797, -0.3103, -2.398), (2.886, -0.3103, -3.282), (2.975, -0.3103, -4.167), (3.064, -0.3103, -5.051), (3.153, -0.3103, -5.936), (3.242, -0.3103, -6.82), (3.331, -0.3103, -7.704), (3.417, -0.3103, -8.589), (2.523, -0.3103, 0.3249), (-1.387, -0.4754, -0.6316), (-1.387, -0.4754, -1.518), (-1.387, -0.4754, -3.29), (-1.387, -0.4754, -7.72), (-1.387, -0.4754, -5.13), (-1.387, -0.4754, -6.016), (-1.387, -0.6745, 0.2558), (-1.387, -0.6745, -0.6302), (-1.387, -0.6745, -8.604), (-1.387, -0.4406, -0.9725), (-1.387, -0.4406, -3.63), (-1.387, -0.4406, -6.288), (-1.387, -0.4406, -1.245), (-1.387, -0.4406, -6.561), (-1.387, -0.4406, -9.219), (-1.387, -0.4754, -2.404), (-1.387, -0.4754, -5.062), (-1.387, -0.4754, -8.606), (-1.388, -0.4754, -1.586), (-1.387, -0.4754, -2.472), (-1.387, -0.4754, -6.902), (-1.387, -0.4754, -8.674), (-1.388, -0.4754, 0.2558), (-1.387, -0.6745, -4.174), (-1.387, -0.6745, -5.06), (-1.387, -0.6745, -2.472), (-1.387, -0.6745, -4.244), (-1.387, -0.6745, -8.674), (-1.387, -0.4406, -1.858), (-1.387, -0.4406, -5.402), (-1.387, -0.4406, -0.359), (-1.387, -0.4406, -4.789), (-1.387, -0.4406, -5.675), (-1.387, -0.4406, -8.333), (2.733, -0.4472, -0.5588), (3.005, -0.4472, -3.212), (3.185, -0.4472, -4.981), (2.65, -0.4472, 0.2575), (2.831, -0.4472, -1.511), (3.011, -0.4472, -3.28), (3.192, -0.4472, -5.049), (3.373, -0.4472, -6.818), (3.464, -0.4472, -7.702), (2.643, -0.4472, 0.3271), (2.642, -0.6463, 0.3271), (2.732, -0.6463, -0.5573), (3.092, -0.6463, -4.095), (3.453, -0.6463, -7.633), (3.543, -0.6463, -8.517), (2.823, -0.6463, -1.511), (2.913, -0.6463, -2.396), (3.003, -0.6463, -3.28), (3.093, -0.6463, -4.165), (3.183, -0.6463, -5.049), (3.454, -0.6463, -7.702), (3.544, -0.6463, -8.587), (2.678, -0.4124, -0.01459), (2.768, -0.4124, -0.899), (2.859, -0.4124, -1.783), (2.949, -0.4124, -2.668), (3.039, -0.4124, -3.552), (2.886, -0.4124, -2.055), (3.248, -0.4124, -5.593), (3.429, -0.4124, -7.362), (3.519, -0.4124, -8.246), (3.61, -0.4124, -9.131), (1.945, -0.4572, -0.5727), (1.946, -0.4572, -3.231), (1.947, -0.4572, -5.071), (1.944, -0.6563, 0.3147), (1.945, -0.6563, -0.5713), (1.949, -0.6563, -8.545), (1.945, -0.4224, -0.9135), (1.947, -0.4224, -3.571), (1.95, -0.4224, -9.16), (1.948, -0.4224, -6.502), (1.945, -0.4224, -1.186), (1.948, -0.4224, -6.229), (1.948, -0.4572, -5.957), (1.949, -0.4572, -7.661), (1.945, -0.4572, -1.459), (1.946, -0.4572, -2.345), (1.949, -0.4572, -8.547), (1.946, -0.4572, -2.413), (1.949, -0.4572, -8.615), (1.947, -0.6563, -5.001), (1.948, -0.4224, -5.343), (1.945, -0.4224, -0.3001), (1.947, -0.4224, -4.73), (1.949, -0.4224, -8.274), (1.948, -0.4224, -5.616), (1.945, -0.4224, -1.8), (1.949, -0.6563, -8.615), (1.947, -0.6563, -4.185), (1.946, -0.6563, -2.413), (1.947, -0.6563, -4.115), (1.944, -0.4572, 0.3147), (1.948, -0.4572, -6.843), (1.945, -0.4572, -1.527), (1.947, -0.4572, -5.003), (1.949, -0.6563, -7.659), (1.947, -0.6563, -5.071), (1.949, -0.6563, -7.729), (1.949, -0.4224, -7.388), (1.949, -0.4224, -8.001), (1.947, -0.4224, -4.457), (1.948, -0.6563, -6.843), (1.948, -0.6563, -5.957), (1.945, -0.6563, -0.6409), (1.944, -0.6563, 0.245), (1.948, -0.6563, -5.887), (1.946, -0.6563, -3.229), (1.946, -0.6563, -2.343), (1.945, -0.6563, -1.457), (1.945, -0.4572, -0.6409), (1.948, -0.4572, -5.889), (1.947, -0.4572, -4.117), (1.948, -0.4572, -6.775), (1.95, -0.4572, -9.433), (1.947, -0.4572, -4.185), (1.948, -0.6563, -6.773), (1.949, -0.4224, -7.115), (1.95, -0.4224, -8.887), (1.946, -0.4224, -2.958), (1.947, -0.4224, -3.844), (1.946, -0.4224, -2.072), (1.946, -0.4224, -2.686), (1.944, -0.4224, -0.02755), (1.946, -0.6563, -3.299), (1.945, -0.6563, -1.527), (1.949, -0.4572, -7.729), (1.946, -0.4572, -3.299), (1.944, -0.4572, 0.245), (0.7073, -0.4643, -0.5946), (0.7082, -0.4643, -3.253), (0.7087, -0.4643, -5.093), (0.7069, -0.6634, 0.2928), (0.7072, -0.6634, -0.5931), (0.71, -0.6634, -8.567), (0.7073, -0.4295, -0.9354), (0.7082, -0.4295, -3.593), (0.7102, -0.4295, -9.182), (0.7093, -0.4295, -6.524), (0.7075, -0.4295, -1.208), (0.7092, -0.4295, -6.251), (0.709, -0.4643, -5.979), (0.7098, -0.4643, -7.682), (0.7076, -0.4643, -1.481), (0.7079, -0.4643, -2.367), (0.7101, -0.4643, -8.568), (0.7078, -0.4643, -2.435), (0.7099, -0.4643, -8.637), (0.7087, -0.6634, -5.023), (0.7088, -0.4295, -5.365), (0.7071, -0.4295, -0.322), (0.7087, -0.4295, -4.752), (0.7099, -0.4295, -8.296), (0.709, -0.4295, -5.638), (0.7076, -0.4295, -1.821), (0.71, -0.6634, -8.637), (0.7084, -0.6634, -4.207), (0.7078, -0.6634, -2.435), (0.7084, -0.6634, -4.137), (0.7068, -0.4643, 0.2928), (0.7093, -0.4643, -6.865), (0.7075, -0.4643, -1.549), (0.7089, -0.4643, -5.025), (0.7096, -0.6634, -7.681), (0.7088, -0.6634, -5.093), (0.7097, -0.6634, -7.751), (0.7096, -0.4295, -7.41), (0.7098, -0.4295, -8.023), (0.7085, -0.4295, -4.479), (0.7094, -0.6634, -6.865), (0.7091, -0.6634, -5.979), (0.7072, -0.6634, -0.6628), (0.7069, -0.6634, 0.2232), (0.709, -0.6634, -5.909), (0.7081, -0.6634, -3.251), (0.7078, -0.6634, -2.365), (0.7075, -0.6634, -1.479), (0.7072, -0.4643, -0.6628), (0.7092, -0.4643, -5.911), (0.7085, -0.4643, -4.139), (0.7095, -0.4643, -6.797), (0.7104, -0.4643, -9.454), (0.7084, -0.4643, -4.207), (0.7093, -0.6634, -6.795), (0.7095, -0.4295, -7.137), (0.7101, -0.4295, -8.909), (0.7081, -0.4295, -2.98), (0.7084, -0.4295, -3.866), (0.7078, -0.4295, -2.094), (0.7079, -0.4295, -2.707), (0.707, -0.4295, -0.04943), (0.7081, -0.6634, -3.321), (0.7075, -0.6634, -1.549), (0.7096, -0.4643, -7.751), (0.7081, -0.4643, -3.321), (0.7068, -0.4643, 0.2232), (0.7068, 56.53, 0.2232), (0.7081, 56.53, -3.321), (0.7096, 56.53, -7.751), (0.7075, 56.73, -1.549), (0.7081, 56.73, -3.321), (0.707, 56.49, -0.04943), (0.7079, 56.49, -2.707), (0.7078, 56.49, -2.094), (0.7084, 56.49, -3.866), (0.7081, 56.49, -2.98), (0.7101, 56.49, -8.909), (0.7095, 56.49, -7.137), (0.7093, 56.73, -6.795), (0.7084, 56.53, -4.207), (0.7104, 56.53, -9.454), (0.7095, 56.53, -6.797), (0.7085, 56.53, -4.139), (0.7092, 56.53, -5.911), (0.7072, 56.53, -0.6628), (0.7075, 56.73, -1.479), (0.7078, 56.73, -2.365), (0.7081, 56.73, -3.251), (0.709, 56.73, -5.909), (0.7069, 56.73, 0.2232), (0.7072, 56.73, -0.6628), (0.7091, 56.73, -5.979), (0.7094, 56.73, -6.865), (0.7085, 56.49, -4.479), (0.7098, 56.49, -8.023), (0.7096, 56.49, -7.41), (0.7097, 56.73, -7.751), (0.7088, 56.73, -5.093), (0.7096, 56.73, -7.681), (0.7089, 56.53, -5.025), (0.7075, 56.53, -1.549), (0.7093, 56.53, -6.865), (0.7068, 56.53, 0.2928), (0.7084, 56.73, -4.137), (0.7078, 56.73, -2.435), (0.7084, 56.73, -4.207), (0.71, 56.73, -8.637), (0.7076, 56.49, -1.821), (0.709, 56.49, -5.638), (0.7099, 56.49, -8.296), (0.7087, 56.49, -4.752), (0.7071, 56.49, -0.322), (0.7088, 56.49, -5.365), (0.7087, 56.73, -5.023), (0.7099, 56.53, -8.637), (0.7078, 56.53, -2.435), (0.7101, 56.53, -8.568), (0.7079, 56.53, -2.367), (0.7076, 56.53, -1.481), (0.7098, 56.53, -7.682), (0.709, 56.53, -5.979), (0.7092, 56.49, -6.251), (0.7075, 56.49, -1.208), (0.7093, 56.49, -6.524), (0.7102, 56.49, -9.182), (0.7082, 56.49, -3.593), (0.7073, 56.49, -0.9354), (0.71, 56.73, -8.567), (0.7072, 56.73, -0.5931), (0.7069, 56.73, 0.2928), (0.7087, 56.53, -5.093), (0.7082, 56.53, -3.253), (0.7073, 56.53, -0.5946), (1.944, 56.52, 0.245), (1.946, 56.52, -3.299), (1.949, 56.52, -7.729), (1.945, 56.72, -1.527), (1.946, 56.72, -3.299), (1.944, 56.48, -0.02755), (1.946, 56.48, -2.686), (1.946, 56.48, -2.072), (1.947, 56.48, -3.844), (1.946, 56.48, -2.958), (1.95, 56.48, -8.887), (1.949, 56.48, -7.115), (1.948, 56.72, -6.773), (1.947, 56.52, -4.185), (1.95, 56.52, -9.433), (1.948, 56.52, -6.775), (1.947, 56.52, -4.117), (1.948, 56.52, -5.889), (1.945, 56.52, -0.6409), (1.945, 56.72, -1.457), (1.946, 56.72, -2.343), (1.946, 56.72, -3.229), (1.948, 56.72, -5.887), (1.944, 56.72, 0.245), (1.945, 56.72, -0.6409), (1.948, 56.72, -5.957), (1.948, 56.72, -6.843), (1.947, 56.48, -4.457), (1.949, 56.48, -8.001), (1.949, 56.48, -7.388), (1.949, 56.72, -7.729), (1.947, 56.72, -5.071), (1.949, 56.72, -7.659), (1.947, 56.52, -5.003), (1.945, 56.52, -1.527), (1.948, 56.52, -6.843), (1.944, 56.52, 0.3147), (1.947, 56.72, -4.115), (1.946, 56.72, -2.413), (1.947, 56.72, -4.185), (1.949, 56.72, -8.615), (1.945, 56.48, -1.8), (1.948, 56.48, -5.616), (1.949, 56.48, -8.274), (1.947, 56.48, -4.73), (1.945, 56.48, -0.3001), (1.948, 56.48, -5.343), (1.947, 56.72, -5.001), (1.949, 56.52, -8.615), (1.946, 56.52, -2.413), (1.949, 56.52, -8.547), (1.946, 56.52, -2.345), (1.945, 56.52, -1.459), (1.949, 56.52, -7.661), (1.948, 56.52, -5.957), (1.948, 56.48, -6.229), (1.945, 56.48, -1.186), (1.948, 56.48, -6.502), (1.95, 56.48, -9.16), (1.947, 56.48, -3.571), (1.945, 56.48, -0.9135), (1.949, 56.72, -8.545), (1.945, 56.72, -0.5713), (1.944, 56.72, 0.3147), (1.947, 56.52, -5.071), (1.946, 56.52, -3.231), (1.945, 56.52, -0.5727), (3.61, 56.47, -9.131), (3.519, 56.47, -8.246), (3.429, 56.47, -7.362), (3.248, 56.47, -5.593), (2.886, 56.47, -2.055), (3.039, 56.47, -3.552), (2.949, 56.47, -2.668), (2.859, 56.47, -1.783), (2.768, 56.47, -0.899), (2.678, 56.47, -0.01459), (3.544, 56.71, -8.587), (3.454, 56.71, -7.702), (3.183, 56.71, -5.049), (3.093, 56.71, -4.165), (3.003, 56.71, -3.28), (2.913, 56.71, -2.396), (2.823, 56.71, -1.511), (3.543, 56.71, -8.517), (3.453, 56.71, -7.633), (3.092, 56.71, -4.095), (2.732, 56.71, -0.5573), (2.642, 56.71, 0.3271), (2.643, 56.51, 0.3271), (3.464, 56.51, -7.702), (3.373, 56.51, -6.818), (3.192, 56.51, -5.049), (3.011, 56.51, -3.28), (2.831, 56.51, -1.511), (2.65, 56.51, 0.2575), (3.185, 56.51, -4.981), (3.005, 56.51, -3.212), (2.733, 56.51, -0.5588), (-1.387, 56.5, -8.333), (-1.387, 56.5, -5.675), (-1.387, 56.5, -4.789), (-1.387, 56.5, -0.359), (-1.387, 56.5, -5.402), (-1.387, 56.5, -1.858), (-1.387, 56.74, -8.674), (-1.387, 56.74, -4.244), (-1.387, 56.74, -2.472), (-1.387, 56.74, -5.06), (-1.387, 56.74, -4.174), (-1.388, 56.54, 0.2558), (-1.387, 56.54, -8.674), (-1.387, 56.54, -6.902), (-1.387, 56.54, -2.472), (-1.388, 56.54, -1.586), (-1.387, 56.54, -8.606), (-1.387, 56.54, -5.062), (-1.387, 56.54, -2.404), (-1.387, 56.5, -9.219), (-1.387, 56.5, -6.561), (-1.387, 56.5, -1.245), (-1.387, 56.5, -6.288), (-1.387, 56.5, -3.63), (-1.387, 56.5, -0.9724), (-1.387, 56.74, -8.604), (-1.387, 56.74, -0.6302), (-1.387, 56.74, 0.2558), (-1.387, 56.54, -6.016), (-1.387, 56.54, -5.13), (-1.387, 56.54, -7.72), (-1.387, 56.54, -3.29), (-1.387, 56.54, -1.518), (-1.387, 56.54, -0.6316), (2.523, 56.37, 0.3249), (3.417, 56.37, -8.589), (3.331, 56.37, -7.704), (3.242, 56.37, -6.82), (3.153, 56.37, -5.936), (3.064, 56.37, -5.051), (2.975, 56.37, -4.167), (2.886, 56.37, -3.282), (2.797, 56.37, -2.398), (2.708, 56.37, -1.513), (2.619, 56.37, -0.629), (2.53, 56.37, 0.2554), (3.447, 56.36, -8.861), (3.362, 56.36, -7.976), (3.273, 56.36, -7.092), (3.184, 56.36, -6.208), (3.095, 56.36, -5.323), (3.006, 56.36, -4.439), (2.917, 56.36, -3.554), (2.828, 56.36, -2.67), (2.739, 56.36, -1.785), (2.65, 56.36, -0.9011), (2.561, 56.36, -0.01665), (3.458, 56.37, -9.406), (3.41, 56.37, -8.521), (3.325, 56.37, -7.636), (3.236, 56.37, -6.752), (3.147, 56.37, -5.867), (3.057, 56.37, -4.983), (2.968, 56.37, -4.099), (2.879, 56.37, -3.214), (2.79, 56.37, -2.33), (2.701, 56.37, -1.445), (2.612, 56.37, -0.5609), (3.457, 56.36, -9.133), (3.39, 56.36, -8.249), (3.301, 56.36, -7.364), (3.212, 56.36, -6.48), (3.123, 56.36, -5.595), (3.034, 56.36, -4.711), (2.944, 56.36, -3.826), (2.855, 56.36, -2.942), (2.766, 56.36, -2.058), (2.677, 56.36, -1.173), (2.588, 56.36, -0.2888), (3.599, 56.21, -9.403), (3.531, 56.21, -8.519), (3.441, 56.21, -7.634), (3.352, 56.21, -6.75), (3.262, 56.21, -5.865), (3.172, 56.21, -4.981), (3.082, 56.21, -4.097), (2.993, 56.21, -3.212), (2.903, 56.21, -2.328), (2.813, 56.21, -1.443), (2.723, 56.21, -0.559), (3.589, 56.2, -9.131), (3.504, 56.2, -8.247), (3.414, 56.2, -7.362), (3.324, 56.2, -6.478), (3.234, 56.2, -5.593), (3.145, 56.2, -4.709), (3.055, 56.2, -3.824), (2.965, 56.2, -2.94), (2.875, 56.2, -2.056), (2.785, 56.2, -1.171), (2.696, 56.2, -0.2869), (3.565, 56.2, -8.859), (3.476, 56.2, -7.974), (3.386, 56.2, -7.09), (3.296, 56.2, -6.206), (3.207, 56.2, -5.321), (3.117, 56.2, -4.437), (3.027, 56.2, -3.552), (2.937, 56.2, -2.668), (2.848, 56.2, -1.784), (2.758, 56.2, -0.8992), (2.668, 56.2, -0.01476), (2.633, 56.21, 0.3269), (3.538, 56.21, -8.587), (3.448, 56.21, -7.702), (3.359, 56.21, -6.818), (3.269, 56.21, -5.933), (3.179, 56.21, -5.049), (3.089, 56.21, -4.165), (3.0, 56.21, -3.28), (2.91, 56.21, -2.396), (2.82, 56.21, -1.511), (2.73, 56.21, -0.6271), (2.64, 56.21, 0.2573), (-1.387, 56.5, -8.946), (-1.387, 56.5, -8.06), (-1.387, 56.5, -7.174), (-1.387, 56.5, -4.516), (-1.387, 56.5, -2.744), (-1.387, 56.5, -0.08646), (-1.387, 56.5, -7.447), (-1.387, 56.5, -3.903), (-1.387, 56.5, -3.017), (-1.387, 56.5, -2.131), (3.582, 56.47, -8.859), (3.492, 56.47, -7.974), (3.401, 56.47, -7.09), (3.311, 56.47, -6.205), (3.22, 56.47, -5.321), (3.13, 56.47, -4.437), (3.338, 56.47, -6.477), (3.157, 56.47, -4.709), (3.067, 56.47, -3.824), (2.977, 56.47, -2.94), (2.796, 56.47, -1.171), (2.705, 56.47, -0.2867), (3.364, 56.71, -6.818), (3.273, 56.71, -5.933), (2.733, 56.71, -0.627), (2.643, 56.71, 0.2574), (-1.387, 56.74, -7.788), (-1.387, 56.74, -6.902), (-1.387, 56.74, -6.016), (-1.387, 56.74, -5.13), (-1.387, 56.74, -3.358), (-1.387, 56.74, -1.586), (-1.387, 56.74, -0.6999), (-1.387, 56.74, 0.1861), (-1.387, 56.74, -7.718), (-1.387, 56.74, -6.832), (-1.387, 56.74, -5.946), (-1.387, 56.74, -3.288), (-1.387, 56.74, -2.402), (-1.387, 56.74, -1.516), (3.363, 56.71, -6.748), (3.273, 56.71, -5.864), (3.183, 56.71, -4.979), (3.002, 56.71, -3.211), (2.912, 56.71, -2.326), (2.822, 56.71, -1.442), (-1.387, 56.54, -7.788), (-1.387, 56.54, -4.244), (-1.387, 56.54, -3.358), (-1.388, 56.54, -0.6999), (-1.388, 56.54, 0.1861), (3.554, 56.51, -8.586), (3.283, 56.51, -5.933), (3.102, 56.51, -4.164), (2.921, 56.51, -2.396), (2.74, 56.51, -0.6269), (-1.387, 56.54, -9.492), (-1.387, 56.54, -6.834), (-1.387, 56.54, -5.948), (-1.387, 56.54, -4.176), (3.638, 56.51, -9.403), (3.547, 56.51, -8.518), (3.457, 56.51, -7.634), (3.366, 56.51, -6.75), (3.276, 56.51, -5.865), (3.095, 56.51, -4.096), (2.914, 56.51, -2.328), (2.824, 56.51, -1.443)], [], [(195, 201, 202, 42), (12, 192, 203, 43), (196, 0, 22, 207), (13, 1, 23, 208), (197, 193, 24, 209), (14, 2, 204, 210), (198, 194, 25, 211), (15, 3, 26, 44), (199, 4, 27, 45), (200, 5, 205, 212), (16, 6, 206, 213), (201, 195, 68, 79), (192, 12, 69, 102), (0, 196, 70, 103), (1, 13, 71, 104), (193, 197, 72, 105), (2, 14, 73, 106), (194, 198, 74, 107), (3, 15, 75, 108), (4, 199, 76, 109), (5, 200, 77, 110), (6, 16, 78, 111), (195, 214, 80, 68), (12, 215, 81, 69), (196, 216, 82, 70), (13, 217, 83, 71), (197, 218, 84, 72), (14, 52, 85, 73), (198, 53, 86, 74), (15, 54, 87, 75), (199, 55, 88, 76), (200, 56, 89, 77), (16, 57, 90, 78), (214, 46, 91, 80), (215, 47, 92, 81), (216, 219, 93, 82), (217, 48, 94, 83), (218, 49, 95, 84), (52, 50, 96, 85), (53, 220, 97, 86), (54, 51, 98, 87), (55, 221, 99, 88), (56, 222, 100, 89), (57, 223, 101, 90), (46, 192, 102, 91), (47, 0, 103, 92), (219, 1, 104, 93), (48, 193, 105, 94), (49, 2, 106, 95), (50, 194, 107, 96), (220, 3, 108, 97), (51, 4, 109, 98), (221, 5, 110, 99), (222, 6, 111, 100), (223, 7, 112, 101), (91, 102, 124, 113), (92, 103, 125, 114), (93, 104, 126, 115), (94, 105, 127, 116), (95, 106, 128, 117), (96, 107, 129, 118), (97, 108, 130, 119), (98, 109, 131, 120), (99, 110, 132, 121), (100, 111, 133, 122), (101, 112, 134, 123), (80, 91, 113, 135), (81, 92, 114, 136), (82, 93, 115, 137), (83, 94, 116, 138), (84, 95, 117, 139), (85, 96, 118, 140), (86, 97, 119, 141), (87, 98, 120, 142), (88, 99, 121, 143), (89, 100, 122, 144), (90, 101, 123, 145), (68, 80, 135, 146), (69, 81, 136, 147), (70, 82, 137, 148), (71, 83, 138, 149), (72, 84, 139, 150), (73, 85, 140, 151), (74, 86, 141, 152), (75, 87, 142, 153), (76, 88, 143, 154), (77, 89, 144, 155), (78, 90, 145, 156), (79, 68, 146, 157), (102, 69, 147, 124), (103, 70, 148, 125), (104, 71, 149, 126), (105, 72, 150, 127), (106, 73, 151, 128), (107, 74, 152, 129), (108, 75, 153, 130), (109, 76, 154, 131), (110, 77, 155, 132), (111, 78, 156, 133), (201, 254, 227, 202), (192, 224, 228, 203), (0, 238, 271, 22), (1, 239, 270, 23), (193, 225, 269, 24), (2, 274, 253, 204), (194, 257, 243, 25), (3, 273, 268, 26), (4, 275, 278, 27), (5, 237, 258, 205), (6, 240, 229, 206), (290, 195, 42, 267), (272, 12, 43, 266), (256, 196, 207, 287), (241, 13, 208, 252), (289, 197, 209, 286), (277, 14, 210, 251), (226, 198, 211, 259), (236, 15, 44, 265), (255, 199, 45, 264), (288, 200, 212, 260), (242, 16, 213, 250), (267, 42, 202, 227), (266, 43, 203, 228), (287, 207, 22, 271), (252, 208, 23, 270), (286, 209, 24, 269), (251, 210, 204, 253), (259, 211, 25, 243), (265, 44, 26, 268), (264, 45, 27, 278), (260, 212, 205, 258), (250, 213, 206, 229), (285, 214, 195, 290), (230, 215, 12, 272), (249, 216, 196, 256), (284, 217, 13, 241), (231, 218, 197, 289), (263, 52, 14, 277), (244, 53, 198, 226), (235, 54, 15, 236), (279, 55, 199, 255), (262, 56, 200, 288), (280, 57, 16, 242), (245, 46, 214, 285), (234, 47, 215, 230), (283, 219, 216, 249), (281, 48, 217, 284), (282, 49, 218, 231), (246, 50, 52, 263), (248, 220, 53, 244), (233, 51, 54, 235), (261, 221, 55, 279), (247, 222, 56, 262), (232, 223, 57, 280), (46, 245, 224, 192), (238, 0, 47, 234), (219, 283, 239, 1), (48, 281, 225, 193), (49, 282, 274, 2), (50, 246, 257, 194), (220, 248, 273, 3), (51, 233, 275, 4), (221, 261, 237, 5), (222, 247, 240, 6), (223, 232, 276, 7), (321, 294, 164, 180), (291, 295, 165, 158), (305, 338, 28, 159), (306, 337, 29, 173), (292, 336, 30, 160), (341, 320, 181, 8), (324, 310, 182, 174), (340, 335, 31, 9), (342, 345, 32, 10), (304, 325, 33, 161), (307, 296, 166, 175), (17, 34, 334, 357), (18, 35, 333, 339), (176, 36, 354, 323), (177, 183, 319, 308), (19, 37, 353, 356), (20, 184, 318, 344), (162, 38, 326, 293), (163, 39, 332, 303), (178, 40, 331, 322), (21, 41, 327, 355), (179, 185, 317, 309), (34, 164, 294, 334), (35, 165, 295, 333), (36, 28, 338, 354), (183, 29, 337, 319), (37, 30, 336, 353), (184, 181, 320, 318), (38, 182, 310, 326), (39, 31, 335, 332), (40, 32, 345, 331), (41, 33, 325, 327), (185, 166, 296, 317), (62, 17, 357, 352), (167, 18, 339, 297), (186, 176, 323, 316), (63, 177, 308, 351), (168, 19, 356, 298), (64, 20, 344, 330), (187, 162, 293, 311), (169, 163, 303, 302), (65, 178, 322, 346), (66, 21, 355, 329), (67, 179, 309, 347), (188, 62, 352, 312), (170, 167, 297, 301), (58, 186, 316, 350), (59, 63, 351, 348), (60, 168, 298, 349), (189, 64, 330, 313), (190, 187, 311, 315), (171, 169, 302, 300), (61, 65, 346, 328), (191, 66, 329, 314), (172, 67, 347, 299), (312, 291, 158, 188), (301, 305, 159, 170), (350, 306, 173, 58), (348, 292, 160, 59), (349, 341, 8, 60), (313, 324, 174, 189), (315, 340, 9, 190), (300, 342, 10, 171), (328, 304, 161, 61), (314, 307, 175, 191), (299, 343, 11, 172), (416, 372, 704, 543), (401, 408, 540, 524), (387, 411, 554, 654), (415, 373, 705, 544), (400, 375, 706, 525), (402, 391, 541, 526), (366, 374, 707, 655), (367, 423, 555, 656), (365, 409, 542, 657), (414, 410, 556, 545), (403, 424, 557, 527), (543, 648, 368, 416), (524, 649, 386, 401), (654, 650, 369, 387), (544, 546, 413, 415), (525, 528, 404, 400), (526, 651, 385, 402), (655, 547, 417, 366), (656, 652, 364, 367), (657, 529, 399, 365), (545, 548, 418, 414), (527, 653, 363, 403), (648, 536, 406, 368), (649, 694, 360, 386), (650, 537, 393, 369), (546, 552, 412, 413), (528, 553, 422, 404), (651, 695, 371, 385), (547, 696, 359, 417), (652, 538, 407, 364), (529, 539, 392, 399), (548, 697, 376, 418), (653, 698, 358, 363), (530, 549, 419, 398), (674, 682, 390, 388), (675, 683, 370, 384), (676, 684, 380, 383), (677, 533, 405, 389), (531, 534, 395, 397), (678, 685, 379, 362), (532, 686, 378, 396), (679, 687, 377, 361), (680, 550, 420, 382), (681, 551, 421, 381), (536, 530, 398, 406), (694, 674, 388, 360), (537, 675, 384, 393), (552, 676, 383, 412), (553, 677, 389, 422), (695, 531, 397, 371), (696, 678, 362, 359), (538, 532, 396, 407), (539, 679, 361, 392), (697, 680, 382, 376), (698, 681, 381, 358), (408, 419, 549, 540), (411, 390, 682, 554), (373, 370, 683, 705), (375, 380, 684, 706), (391, 405, 533, 541), (374, 395, 534, 707), (423, 379, 685, 555), (409, 378, 686, 542), (410, 377, 687, 556), (424, 420, 550, 557), (394, 421, 551, 535), (492, 708, 439, 483), (493, 709, 475, 468), (494, 710, 478, 454), (664, 711, 440, 482), (495, 712, 442, 467), (665, 521, 458, 469), (666, 713, 441, 433), (667, 522, 490, 434), (496, 714, 476, 432), (477, 481, 668, 715), (669, 523, 491, 470), (483, 435, 658, 492), (468, 453, 659, 493), (454, 436, 660, 494), (482, 480, 661, 664), (467, 471, 662, 495), (469, 452, 663, 665), (433, 484, 497, 666), (434, 431, 498, 667), (432, 466, 499, 496), (481, 485, 500, 668), (470, 430, 501, 669), (435, 473, 699, 658), (453, 427, 515, 659), (436, 460, 516, 660), (480, 479, 700, 661), (471, 489, 517, 662), (452, 438, 701, 663), (484, 426, 518, 497), (431, 474, 702, 498), (466, 459, 519, 499), (485, 443, 703, 500), (430, 425, 520, 501), (465, 486, 509, 502), (455, 457, 510, 503), (451, 437, 688, 670), (450, 447, 689, 671), (456, 472, 690, 504), (464, 462, 511, 505), (429, 446, 691, 506), (463, 445, 692, 507), (428, 444, 693, 508), (449, 487, 512, 672), (448, 488, 513, 673), (473, 465, 502, 699), (427, 455, 503, 515), (460, 451, 670, 516), (479, 450, 671, 700), (489, 456, 504, 517), (438, 464, 505, 701), (426, 429, 506, 518), (474, 463, 507, 702), (459, 428, 508, 519), (443, 449, 672, 703), (425, 448, 673, 520), (709, 509, 486, 475), (710, 510, 457, 478), (711, 688, 437, 440), (712, 689, 447, 442), (521, 690, 472, 458), (713, 511, 462, 441), (522, 691, 446, 490), (714, 692, 445, 476), (715, 693, 444, 477), (523, 512, 487, 491), (514, 513, 488, 461), (604, 582, 559, 637), (605, 583, 560, 638), (606, 584, 561, 639), (607, 585, 562, 640), (608, 586, 563, 641), (609, 587, 564, 642), (610, 588, 565, 643), (611, 589, 566, 644), (612, 590, 567, 645), (613, 591, 568, 646), (636, 558, 569, 647), (637, 559, 570, 625), (638, 560, 571, 626), (639, 561, 572, 627), (640, 562, 573, 628), (641, 563, 574, 629), (642, 564, 575, 630), (643, 565, 576, 631), (644, 566, 577, 632), (645, 567, 578, 633), (646, 568, 579, 634), (647, 569, 580, 635), (625, 570, 592, 614), (626, 571, 593, 615), (627, 572, 594, 616), (628, 573, 595, 617), (629, 574, 596, 618), (630, 575, 597, 619), (631, 576, 598, 620), (632, 577, 599, 621), (633, 578, 600, 622), (634, 579, 601, 623), (635, 580, 602, 624), (614, 592, 581, 603), (615, 593, 582, 604), (616, 594, 583, 605), (617, 595, 584, 606), (618, 596, 585, 607), (619, 597, 586, 608), (620, 598, 587, 609), (621, 599, 588, 610), (622, 600, 589, 611), (623, 601, 590, 612), (624, 602, 591, 613), (492, 614, 603, 708), (493, 615, 604, 709), (494, 616, 605, 710), (664, 617, 606, 711), (495, 618, 607, 712), (665, 619, 608, 521), (666, 620, 609, 713), (667, 621, 610, 522), (496, 622, 611, 714), (668, 623, 612, 715), (669, 624, 613, 523), (658, 625, 614, 492), (659, 626, 615, 493), (660, 627, 616, 494), (661, 628, 617, 664), (662, 629, 618, 495), (663, 630, 619, 665), (497, 631, 620, 666), (498, 632, 621, 667), (499, 633, 622, 496), (500, 634, 623, 668), (501, 635, 624, 669), (699, 637, 625, 658), (515, 638, 626, 659), (516, 639, 627, 660), (700, 640, 628, 661), (517, 641, 629, 662), (701, 642, 630, 663), (518, 643, 631, 497), (702, 644, 632, 498), (519, 645, 633, 499), (703, 646, 634, 500), (520, 647, 635, 501), (709, 604, 637, 699), (710, 605, 638, 515), (711, 606, 639, 516), (712, 607, 640, 700), (521, 608, 641, 517), (713, 609, 642, 701), (522, 610, 643, 518), (714, 611, 644, 702), (715, 612, 645, 519), (523, 613, 646, 703), (514, 636, 647, 520), (699, 502, 509, 709), (515, 503, 510, 710), (516, 670, 688, 711), (700, 671, 689, 712), (517, 504, 690, 521), (701, 505, 511, 713), (518, 506, 691, 522), (702, 507, 692, 714), (519, 508, 693, 715), (703, 672, 512, 523), (520, 673, 513, 514)])
me_plane_005.use_remesh_preserve_volume = False
me_plane_005.use_remesh_preserve_attributes = False
me_plane_005.use_mirror_vertex_groups = False
me_plane_005.update()
me_plane_004 = bpy.data.meshes.new('Plane.004')
me_plane_004.from_pydata([(2.562, -0.4454, 0.1171), (-1.387, -0.4454, 0.08266), (2.562, 0.202, 0.1171), (-1.387, 0.202, 0.08266), (2.562, 0.2572, 0.1171), (-1.387, 0.2572, 0.08266), (2.562, 0.2572, 0.3667), (-1.387, 0.2572, 0.3322), (-1.387, 0.202, 0.3322), (2.562, 0.202, 0.3667), (2.562, -0.2296, 0.07353), (2.562, -0.01379, 0.07353), (-1.387, -0.2296, 0.03906), (-1.387, -0.01379, 0.03906), (2.523, 0.202, -0.2623), (2.523, 0.2572, -0.2623), (2.526, -0.01379, -0.2732), (2.526, -0.2296, -0.2732), (2.523, -0.4454, -0.2623), (2.462, -0.2296, -0.06712), (2.459, -0.4454, -0.05622), (2.462, -0.01379, -0.06712), (2.459, 0.202, -0.05622), (2.459, 0.2572, -0.05622)], [], [(4, 5, 7, 6), (3, 2, 9, 8), (7, 8, 9, 6), (3, 13, 11, 2), (13, 12, 10, 11), (0, 10, 12, 1), (2, 4, 6, 9), (4, 2, 14, 15), (2, 11, 16, 14), (11, 10, 17, 16), (10, 0, 18, 17), (17, 18, 20, 19), (16, 17, 19, 21), (14, 16, 21, 22), (15, 14, 22, 23)])
me_plane_004.use_remesh_preserve_volume = False
me_plane_004.use_remesh_preserve_attributes = False
me_plane_004.use_mirror_vertex_groups = False
me_plane_004.update()
me_plane_002 = bpy.data.meshes.new('Plane.002')
me_plane_002.from_pydata([(0.03209, 0.971, -0.103), (0.03209, 0.1079, -0.103), (0.03209, 0.7553, -0.103), (0.03209, 1.393, -0.103), (0.03209, -0.1079, -0.103), (0.03209, 0.5395, -0.103), (0.03209, 1.177, -0.103), (0.03209, 1.825, -0.103), (0.03209, -0.3237, -0.103), (0.03209, 0.3237, -0.103), (0.03209, 1.609, -0.103), (-0.03209, -0.1079, 0.103), (-0.03209, 0.5395, 0.103), (-0.03209, 1.177, 0.103), (-0.03209, 1.825, 0.103), (-0.03209, -0.3237, 0.103), (-0.03209, 0.1079, 0.103), (-0.03209, 0.7553, 0.103), (-0.03209, 1.393, 0.103), (-0.03209, 0.3237, 0.103), (-0.03209, 0.971, 0.103), (-0.03209, 1.609, 0.103), (-0.497, 1.825, -4.376), (-0.4328, 1.825, -4.582), (-0.4328, -0.1079, -4.582), (-0.497, -0.1079, -4.376), (-0.497, -0.3237, -4.376), (-0.4328, -0.3237, -4.582), (-0.4735, 1.825, -4.149), (-0.4093, 1.825, -4.355), (-0.4098, -0.1079, -4.36), (-0.474, -0.1079, -4.154), (-0.474, -0.3237, -4.154), (-0.4098, -0.3237, -4.36), (-0.1057, -0.1079, -0.6064), (-0.1794, -0.1079, -1.316), (-0.253, -0.1079, -2.025), (-0.3267, -0.1079, -2.735), (-0.4003, -0.1079, -3.444), (-0.04156, -0.3237, -0.8125), (-0.1152, -0.3237, -1.522), (-0.1889, -0.3237, -2.232), (-0.2625, -0.3237, -2.941), (-0.3361, -0.3237, -3.651), (-0.1057, -0.3237, -0.6064), (-0.1794, -0.3237, -1.316), (-0.253, -0.3237, -2.025), (-0.3267, -0.3237, -2.735), (-0.4003, -0.3237, -3.444), (-0.04156, -0.1079, -0.8125), (-0.1152, -0.1079, -1.522), (-0.1889, -0.1079, -2.232), (-0.2625, -0.1079, -2.941), (-0.3361, -0.1079, -3.651), (-0.3352, -0.1079, -2.817), (-0.271, -0.3237, -3.023), (-0.3352, -0.3237, -2.817), (-0.271, -0.1079, -3.023), (-0.1882, -0.1079, -1.401), (-0.124, -0.3237, -1.607), (-0.1882, -0.3237, -1.401), (-0.124, -0.1079, -1.607), (-0.1882, 1.823, -1.401), (-0.124, 1.823, -1.607), (-0.1152, 1.823, -1.522), (-0.1794, 1.823, -1.316), (-0.3352, 1.823, -2.817), (-0.271, 1.823, -3.023), (-0.2625, 1.823, -2.941), (-0.3267, 1.823, -2.735), (-0.03209, 1.96, 0.103), (-0.1794, 1.958, -1.316), (0.03209, 1.96, -0.103), (-0.1152, 1.958, -1.522), (-0.1882, 1.958, -1.401), (-0.3267, 1.958, -2.735), (-0.124, 1.958, -1.607), (-0.2625, 1.958, -2.941), (-0.4093, 1.96, -4.355), (-0.271, 1.958, -3.023), (-0.4735, 1.96, -4.149), (-0.3352, 1.958, -2.817), (-0.497, 1.96, -4.376), (-0.4328, 1.96, -4.582)], [], [(5, 9, 19, 12), (6, 0, 20, 13), (7, 10, 21, 14), (1, 4, 11, 16), (2, 5, 12, 17), (3, 6, 13, 18), (9, 1, 16, 19), (0, 2, 17, 20), (10, 3, 18, 21), (24, 27, 26, 25), (31, 25, 26, 32), (32, 26, 27, 33), (33, 27, 24, 30), (28, 22, 25, 31), (22, 23, 24, 25), (23, 29, 30, 24), (29, 28, 31, 30), (4, 49, 34, 11), (49, 50, 35, 34), (51, 52, 37, 36), (53, 30, 31, 38), (11, 34, 44, 15), (34, 35, 45, 44), (36, 37, 47, 46), (38, 31, 32, 48), (15, 44, 39, 8), (44, 45, 40, 39), (46, 47, 42, 41), (48, 32, 33, 43), (8, 39, 49, 4), (39, 40, 50, 49), (41, 42, 52, 51), (43, 33, 30, 53), (57, 53, 38, 54), (37, 54, 56, 47), (54, 38, 48, 56), (47, 56, 55, 42), (56, 48, 43, 55), (42, 55, 57, 52), (55, 43, 53, 57), (61, 51, 36, 58), (35, 58, 60, 45), (58, 36, 46, 60), (45, 60, 59, 40), (60, 46, 41, 59), (40, 59, 61, 50), (59, 41, 51, 61), (61, 58, 62, 63), (50, 61, 63, 64), (58, 35, 65, 62), (57, 54, 66, 67), (52, 57, 67, 68), (54, 37, 69, 66), (37, 52, 68, 69), (35, 50, 64, 65), (28, 29, 67, 66), (62, 69, 68, 63), (7, 14, 65, 64), (65, 14, 70, 71), (7, 64, 73, 72), (69, 62, 74, 75), (63, 68, 77, 76), (67, 29, 78, 79), (28, 66, 81, 80), (66, 69, 75, 81), (62, 65, 71, 74), (64, 63, 76, 73), (23, 22, 82, 83), (14, 7, 72, 70), (22, 28, 80, 82), (29, 23, 83, 78)])
me_plane_002.use_remesh_preserve_volume = False
me_plane_002.use_remesh_preserve_attributes = False
me_plane_002.use_mirror_vertex_groups = False
me_plane_002.update()
me_plane_001 = bpy.data.meshes.new('Plane.001')
me_plane_001.from_pydata([(1.0, -0.8442, 0.0), (-1.0, -0.8442, 0.0), (1.0, -0.1968, 0.0), (-1.0, -0.1968, 0.0), (1.0, -0.1416, 0.0), (-1.0, -0.1416, 0.0), (1.0, -0.1416, 0.2495), (-1.0, -0.1416, 0.2495), (-1.0, -0.1968, 0.2495), (1.0, -0.1968, 0.2495), (1.0, -0.6284, -0.0436), (1.0, -0.4126, -0.0436), (-1.0, -0.6284, -0.0436), (-1.0, -0.4126, -0.0436), (0.9606, -0.1968, -0.3794), (0.9606, -0.1416, -0.3794), (0.964, -0.4126, -0.3903), (0.964, -0.6284, -0.3903), (0.9606, -0.8442, -0.3794), (0.8998, -0.6284, -0.1842), (0.8964, -0.8442, -0.1733), (0.8998, -0.4126, -0.1842), (0.8964, -0.1968, -0.1733), (0.8964, -0.1416, -0.1733)], [], [(4, 5, 7, 6), (3, 2, 9, 8), (7, 8, 9, 6), (3, 13, 11, 2), (13, 12, 10, 11), (0, 10, 12, 1), (2, 4, 6, 9), (4, 2, 14, 15), (2, 11, 16, 14), (11, 10, 17, 16), (10, 0, 18, 17), (17, 18, 20, 19), (16, 17, 19, 21), (14, 16, 21, 22), (15, 14, 22, 23)])
me_plane_001.use_remesh_preserve_volume = False
me_plane_001.use_remesh_preserve_attributes = False
me_plane_001.use_mirror_vertex_groups = False
me_plane_001.update()

# ---- objects
ob_cube = bpy.data.objects.new('Cube', me_cube)
ob_sun = bpy.data.objects.new('Sun', light_sun_001)
ob_camera = bpy.data.objects.new('Camera', cam_camera)
ob_plane_006 = bpy.data.objects.new('Plane.006', me_plane_008)
ob_plane_005 = bpy.data.objects.new('Plane.005', me_plane_007)
ob_plane_004 = bpy.data.objects.new('Plane.004', me_plane_006)
ob_plane_002 = bpy.data.objects.new('Plane.002', me_plane_005)
ob_plane_003 = bpy.data.objects.new('Plane.003', me_plane_004)
ob_plane_001 = bpy.data.objects.new('Plane.001', me_plane_002)
ob_plane = bpy.data.objects.new('Plane', me_plane_001)

# ---- transforms, parenting, visibility, modifiers, constraints
ob_cube.location = (72.57, 68.81, -52.14)
ob_cube.scale = (92.72, 77.88, 1.755)
ob_cube.lineart.crease_threshold = 0.0
ob_sun.location = (83.83, -76.9, 121.8)
ob_sun.rotation_euler = (0.7706, -0.0, 0.0)
ob_sun.scale = (4.502, 4.502, 4.502)
ob_sun.lineart.crease_threshold = 0.0
ob_camera.location = (233.4, -180.9, 100.4)
ob_camera.rotation_euler = (1.104, -2.707e-06, 0.5423)
ob_camera.scale = (1.0, 1.0, 1.0)
ob_camera.lineart.crease_threshold = 0.0
ob_plane_006.location = (151.0, 82.27, -31.0)
ob_plane_006.rotation_euler = (-1.348e-05, -1.568, 1.347e-05)
ob_plane_006.scale = (-10.07, 2.137, -1.705)
ob_plane_006.lineart.crease_threshold = 0.0
_m = ob_plane_006.modifiers.new('Array', 'ARRAY')
_m.count = 35
_m.constant_offset_displace = (0.0, 0.0, 0.0)
_m.relative_offset_displace = (0.0, 1.0, 0.0)
ob_plane_005.location = (151.0, -6.155, -31.0)
ob_plane_005.rotation_euler = (-1.348e-05, -1.568, 1.347e-05)
ob_plane_005.scale = (-10.07, 2.137, -1.705)
ob_plane_005.lineart.crease_threshold = 0.0
_m = ob_plane_005.modifiers.new('Array', 'ARRAY')
_m.count = 35
_m.constant_offset_displace = (0.0, 0.0, 0.0)
_m.relative_offset_displace = (0.0, 1.0, 0.0)
ob_plane_004.location = (-9.375, -0.9815, -37.49)
ob_plane_004.rotation_euler = (-1.348e-05, -1.568, 1.347e-05)
ob_plane_004.scale = (10.92, 2.461, 1.964)
ob_plane_004.lineart.crease_threshold = 0.0
_m = ob_plane_004.modifiers.new('Array', 'ARRAY')
_m.count = 9
_m.use_constant_offset = True
_m.constant_offset_displace = (0.005, 0.0, 0.03)
_m.relative_offset_displace = (0.0, 0.0, -1.0)
ob_plane_002.location = (-9.375, -0.9815, -37.49)
ob_plane_002.rotation_euler = (-1.348e-05, -1.568, 1.347e-05)
ob_plane_002.scale = (10.92, 2.461, 1.964)
ob_plane_002.lineart.crease_threshold = 0.0
_m = ob_plane_002.modifiers.new('Array', 'ARRAY')
_m.count = 9
_m.use_constant_offset = True
_m.constant_offset_displace = (0.005, -0.05, -9.41)
_m.use_relative_offset = False
_m.relative_offset_displace = (0.0, 0.0, -1.0)
ob_plane_003.location = (-9.375, -0.9815, -37.49)
ob_plane_003.rotation_euler = (-1.348e-05, -1.568, 1.347e-05)
ob_plane_003.scale = (10.92, 2.461, 1.964)
ob_plane_003.lineart.crease_threshold = 0.0
_m = ob_plane_003.modifiers.new('Array', 'ARRAY')
_m.count = 81
_m.constant_offset_displace = (0.0, 0.0, 0.0)
_m.relative_offset_displace = (0.0, 1.0, 0.0)
ob_plane_001.location = (8.966, -1.281, 0.3126)
ob_plane_001.rotation_euler = (-5.295e-09, -0.5236, 1.976e-08)
ob_plane_001.scale = (10.92, 2.461, 1.964)
ob_plane_001.lineart.crease_threshold = 0.0
_m = ob_plane_001.modifiers.new('Array.000', 'ARRAY')
_m.count = 9
_m.use_constant_offset = True
_m.constant_offset_displace = (1.46, 0.0, -4.73)
_m.use_relative_offset = False
_m.relative_offset_displace = (0.7, -2.98e-08, -9.9)
_m = ob_plane_001.modifiers.new('Array', 'ARRAY')
_m.count = 25
_m.use_constant_offset = True
_m.constant_offset_displace = (0.0, 0.0, 0.0)
_m.relative_offset_displace = (0.0, 1.0, 0.0)
ob_plane.location = (-0.1099, -1.467e-07, -4.286)
ob_plane.rotation_euler = (-5.295e-09, -0.5236, 1.976e-08)
ob_plane.scale = (10.92, 2.461, 1.964)
ob_plane.lineart.crease_threshold = 0.0
_m = ob_plane.modifiers.new('Array', 'ARRAY')
_m.count = 81
_m.constant_offset_displace = (0.0, 0.0, 0.0)
_m.relative_offset_displace = (0.0, 1.0, 0.0)
_m = ob_plane.modifiers.new('Array.000', 'ARRAY')
_m.count = 9
_m.use_constant_offset = True
_m.constant_offset_displace = (1.45, 0.0, -4.75)
_m.use_relative_offset = False
_m.relative_offset_displace = (0.7, -2.98e-08, -9.9)

# ---- collection membership
col_collection_1.objects.link(ob_cube)
col_collection_2.objects.link(ob_sun)
col_collection_2.objects.link(ob_camera)
col_collection_2.objects.link(ob_plane_006)
col_collection_2.objects.link(ob_plane_005)
col_collection_2.objects.link(ob_plane_004)
col_collection_2.objects.link(ob_plane_002)
col_collection_2.objects.link(ob_plane_003)
col_collection_2.objects.link(ob_plane_001)
col_collection_2.objects.link(ob_plane)

# ---- scene / render settings (as saved in the file)
scene.camera = ob_camera
scene.frame_start = 1; scene.frame_end = 250; scene.frame_set(13)
scene.render.engine = 'BLENDER_EEVEE_NEXT'
scene.render.image_settings.color_mode = 'RGB'
scene.render.image_settings.compression = 90
scene.render.resolution_percentage = 50
scene.render.dither_intensity = 0.0
scene.render.bake_margin = 2
scene.render.bake_bias = 0.0
scene.cycles.use_denoising = False
scene.cycles.samples = 10
scene.cycles.sampling_pattern = 'TABULATED_SOBOL'
scene.cycles.light_sampling_threshold = 0.0
scene.cycles.use_adaptive_sampling = False
scene.cycles.use_light_tree = False
scene.cycles.blur_glossy = 0.0
scene.cycles.volume_bounces = 1
scene.cycles.pixel_filter_type = 'GAUSSIAN'
scene.cycles.sample_clamp_indirect = 0.0
scene.view_settings.view_transform = 'Standard'
bpy.context.view_layer.update()
